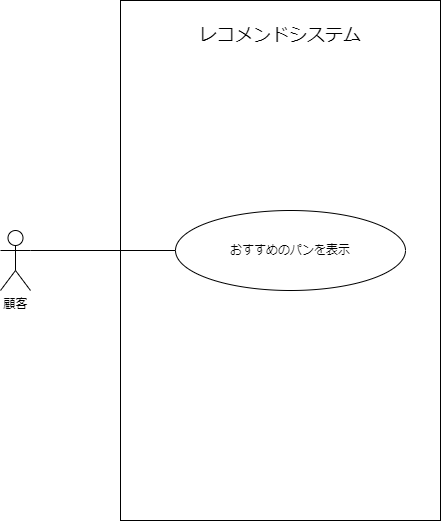

The diagram above was exported from draw.io. Its source (the exported page's mxGraphModel, read from the mxfile embedded in the PNG):
<mxGraphModel dx="1038" dy="579" grid="1" gridSize="10" guides="1" tooltips="1" connect="1" arrows="1" fold="1" page="1" pageScale="1" pageWidth="827" pageHeight="1169" math="0" shadow="0">
  <root>
    <mxCell id="0" />
    <mxCell id="1" parent="0" />
    <mxCell id="Ese6gC-eA6jwjRW4NeCZ-1" value="顧客" style="shape=umlActor;verticalLabelPosition=bottom;verticalAlign=top;html=1;outlineConnect=0;" parent="1" vertex="1">
      <mxGeometry x="80" y="350" width="30" height="60" as="geometry" />
    </mxCell>
    <mxCell id="Ese6gC-eA6jwjRW4NeCZ-2" value="" style="rounded=0;whiteSpace=wrap;html=1;" parent="1" vertex="1">
      <mxGeometry x="200" y="120" width="320" height="520" as="geometry" />
    </mxCell>
    <mxCell id="Ese6gC-eA6jwjRW4NeCZ-4" value="おすすめのパンを表示" style="ellipse;whiteSpace=wrap;html=1;" parent="1" vertex="1">
      <mxGeometry x="255" y="330" width="230" height="80" as="geometry" />
    </mxCell>
    <mxCell id="Ese6gC-eA6jwjRW4NeCZ-6" value="" style="endArrow=none;html=1;rounded=0;entryX=0;entryY=0.5;entryDx=0;entryDy=0;exitX=1;exitY=0.3333333333333333;exitDx=0;exitDy=0;exitPerimeter=0;" parent="1" source="Ese6gC-eA6jwjRW4NeCZ-1" target="Ese6gC-eA6jwjRW4NeCZ-4" edge="1">
      <mxGeometry width="50" height="50" relative="1" as="geometry">
        <mxPoint x="110" y="250" as="sourcePoint" />
        <mxPoint x="160" y="200" as="targetPoint" />
      </mxGeometry>
    </mxCell>
    <mxCell id="Ese6gC-eA6jwjRW4NeCZ-8" value="&lt;font style=&quot;font-size: 18px&quot;&gt;レコメンドシステム&lt;/font&gt;" style="text;html=1;strokeColor=none;fillColor=none;align=center;verticalAlign=middle;whiteSpace=wrap;rounded=0;" parent="1" vertex="1">
      <mxGeometry x="255" y="140" width="210" height="30" as="geometry" />
    </mxCell>
  </root>
</mxGraphModel>